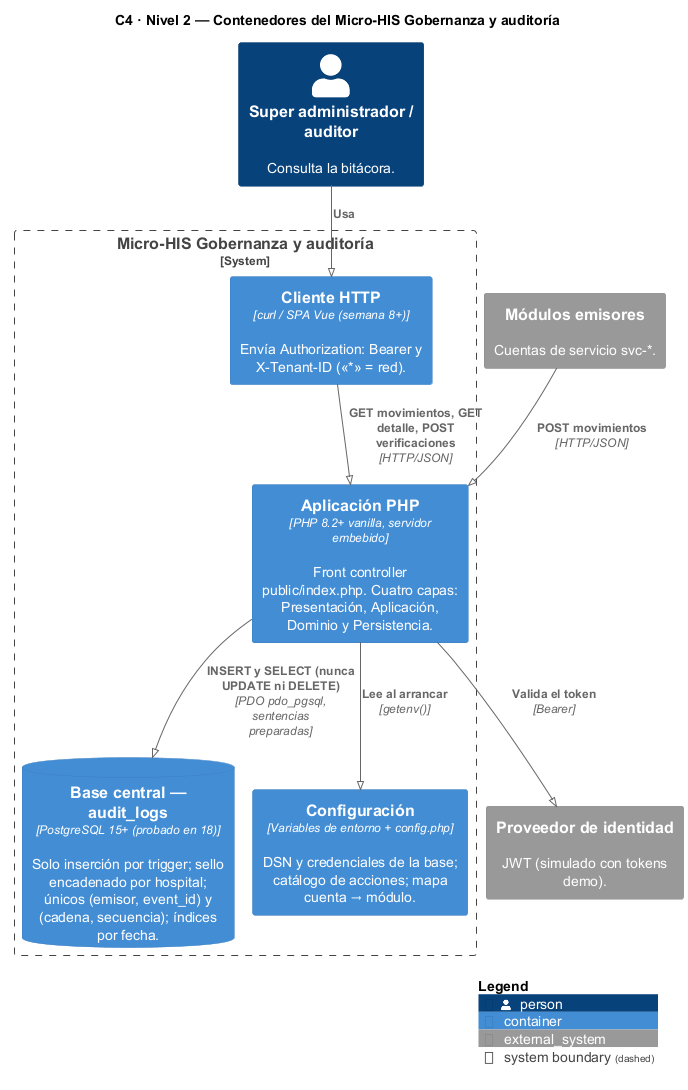

The diagram above was rendered by PlantUML. Its source (embedded in the PNG):
@startuml semana-03-c4-contenedores
!pragma layout smetana
!include <C4/C4_Container>

title C4 · Nivel 2 — Contenedores del Micro-HIS Gobernanza y auditoría

Person(usuario, "Super administrador / auditor", "Consulta la bitácora.")
System_Ext(emisores, "Módulos emisores", "Cuentas de servicio svc-*.")
System_Ext(identidad, "Proveedor de identidad", "JWT (simulado con tokens demo).")

System_Boundary(sistema, "Micro-HIS Gobernanza y auditoría") {
    Container(cliente, "Cliente HTTP", "curl / SPA Vue (semana 8+)", "Envía Authorization: Bearer y X-Tenant-ID («*» = red).")
    Container(app, "Aplicación PHP", "PHP 8.2+ vanilla, servidor embebido", "Front controller public/index.php. Cuatro capas: Presentación, Aplicación, Dominio y Persistencia.")
    ContainerDb(db, "Base central — audit_logs", "PostgreSQL 15+ (probado en 18)", "Solo inserción por trigger; sello encadenado por hospital; únicos (emisor, event_id) y (cadena, secuencia); índices por fecha.")
    Container(config, "Configuración", "Variables de entorno + config.php", "DSN y credenciales de la base; catálogo de acciones; mapa cuenta → módulo.")
}

Rel(usuario, cliente, "Usa")
Rel(emisores, app, "POST movimientos", "HTTP/JSON")
Rel(cliente, app, "GET movimientos, GET detalle, POST verificaciones", "HTTP/JSON")
Rel(app, identidad, "Valida el token", "Bearer")
Rel(app, db, "INSERT y SELECT (nunca UPDATE ni DELETE)", "PDO pdo_pgsql, sentencias preparadas")
Rel(app, config, "Lee al arrancar", "getenv()")

SHOW_LEGEND()
@enduml